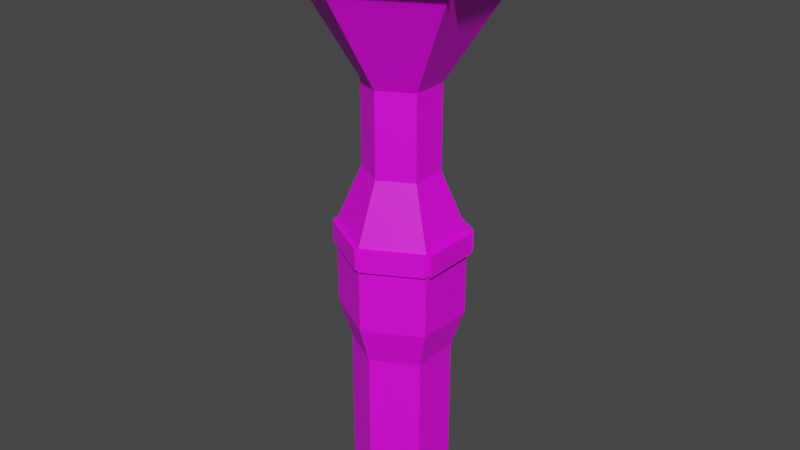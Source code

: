 # Source: Torch.blend  (saved by Blender 2.92.15; exported with 4.5.12 LTS)
import bpy
from mathutils import Matrix  # noqa: F401  (used for matrix-valued properties, if any)

bpy.ops.wm.read_factory_settings(use_empty=True)
scene = bpy.context.scene
scene.name = 'Scene'

# ---- collections
col_collection = bpy.data.collections.new('Collection'); scene.collection.children.link(col_collection)

# ---- images (referenced by path relative to the original .blend; pixels are not part of the script)
import os
ASSET_DIR = os.environ.get("B2B_ASSET_DIR", "")  # directory of the original .blend (textures are referenced by path, not embedded)
HERE = os.path.dirname(os.path.abspath(__file__))  # packed textures are extracted next to this script under _unpacked/

def load_image(name, relpath, width, height, colorspace="sRGB"):
    """Load a texture the original file referenced (path relative to the .blend, or extracted next to this script)."""
    p = next((c for c in (os.path.join(HERE, relpath), os.path.join(ASSET_DIR, relpath)) if relpath and os.path.exists(c)), "")
    if p:
        img = bpy.data.images.load(p, check_existing=True)
        img.name = name
    else:  # same state as the original file: an image datablock whose file is absent (Cycles renders it pink)
        img = bpy.data.images.new(name, width, height)
        img.source = "FILE"
        img.filepath = "//" + (relpath or name)
    img.colorspace_settings.name = colorspace
    return img
img_low_poly_palete_png = load_image('Low Poly Palete.png', 'Low Poly Palete.png', 1024, 1024, 'sRGB')

# ---- materials (node trees are filled in below, after node groups)
mat_material_001 = bpy.data.materials.new('Material.001')
mat_material_001.use_transparent_shadow = False

# ---- material node trees
mat_material_001.use_nodes = True; mat_material_001.node_tree.nodes.clear()
_N = mat_material_001.node_tree.nodes; _L = mat_material_001.node_tree.links
n0 = _N.new('ShaderNodeBsdfPrincipled'); n0.name = 'Principled BSDF'; n0.location = (10, 300)
n0.distribution = 'GGX'
n0.subsurface_method = 'BURLEY'
n0.inputs[3].default_value = 1.45
n0.inputs[27].default_value = (0.0, 0.0, 0.0, 1.0)
n0.inputs[28].default_value = 1.0
n1 = _N.new('ShaderNodeOutputMaterial'); n1.name = 'Material Output'; n1.location = (300, 300)
n2 = _N.new('ShaderNodeTexImage'); n2.name = 'Image Texture'; n2.location = (-346, 118)
n2.image = img_low_poly_palete_png
_L.new(n0.outputs[0], n1.inputs[0])
_L.new(n2.outputs[0], n0.inputs[0])
n1.is_active_output = True

# ---- world
world_world = bpy.data.worlds.new('World'); scene.world = world_world
world_world.use_nodes = True; world_world.node_tree.nodes.clear()
_N = world_world.node_tree.nodes; _L = world_world.node_tree.links
n0 = _N.new('ShaderNodeOutputWorld'); n0.name = 'World Output'; n0.location = (300, 300)
n1 = _N.new('ShaderNodeBackground'); n1.name = 'Background'; n1.location = (10, 300)
n1.inputs[0].default_value = (0.05088, 0.05088, 0.05088, 1.0)
_L.new(n1.outputs[0], n0.inputs[0])
n0.is_active_output = True
world_world.color = (0.05088, 0.05088, 0.05088)
world_world.use_sun_shadow = False
world_world.sun_shadow_jitter_overblur = 0.0

# ---- meshes
me_cylinder_001 = bpy.data.meshes.new('Cylinder.001')
me_cylinder_001.from_pydata([(0.0, 1.0, -1.0), (0.0, 1.0, 1.0), (0.866, 0.5, -1.0), (0.866, 0.5, 1.0), (0.866, -0.5, -1.0), (0.866, -0.5, 1.0), (-8.742e-08, -1.0, -1.0), (-8.742e-08, -1.0, 1.0), (-0.866, -0.5, -1.0), (-0.866, -0.5, 1.0), (-0.866, 0.5, -1.0), (-0.866, 0.5, 1.0), (1.089, 0.6286, 1.502), (6.427e-08, 1.257, 1.502), (1.089, -0.6286, 1.502), (-4.564e-08, -1.257, 1.502), (-1.089, -0.6286, 1.502), (-1.089, 0.6286, 1.502), (1.089, 0.6286, 2.337), (5.074e-08, 1.257, 2.337), (1.089, -0.6286, 2.337), (-5.917e-08, -1.257, 2.337), (-1.089, -0.6286, 2.337), (-1.089, 0.6286, 2.337), (1.089, 0.6286, 2.618), (3.058e-08, 1.257, 2.618), (1.089, -0.6286, 2.618), (-7.933e-08, -1.257, 2.618), (-1.089, -0.6286, 2.618), (-1.089, 0.6286, 2.618), (-1.089, -0.6286, 2.337), (-5.917e-08, -1.257, 2.337), (-1.089, -0.6286, 2.618), (-7.933e-08, -1.257, 2.618), (1.154, 0.7462, 2.337), (0.06524, 1.375, 2.337), (1.154, 0.7462, 2.618), (0.06524, 1.375, 2.618), (-0.06384, 1.372, 2.337), (-1.153, 0.7437, 2.337), (-0.06384, 1.372, 2.618), (-1.153, 0.7437, 2.618), (-1.172, 0.6286, 2.337), (-1.172, -0.6286, 2.337), (-1.172, 0.6286, 2.618), (-1.172, -0.6286, 2.618), (-1.127, -0.6973, 2.337), (-0.03808, -1.326, 2.337), (-1.127, -0.6973, 2.618), (-0.03808, -1.326, 2.618), (0.04929, -1.346, 2.337), (1.138, -0.7175, 2.337), (0.04929, -1.346, 2.618), (1.138, -0.7175, 2.618), (1.203, -0.6286, 2.337), (1.203, 0.6286, 2.337), (1.203, -0.6286, 2.618), (1.203, 0.6286, 2.618), (0.653, 0.377, 3.369), (2.629e-08, 0.7541, 3.369), (0.653, -0.377, 3.369), (-3.963e-08, -0.7541, 3.369), (-0.653, -0.377, 3.369), (-0.653, 0.377, 3.369), (0.653, 0.377, 4.448), (-2.471e-07, 0.7541, 4.448), (0.653, -0.377, 4.448), (-3.13e-07, -0.7541, 4.448), (-0.653, -0.377, 4.448), (-0.653, 0.377, 4.448), (1.836, 1.06, 5.81), (-2.088e-07, 2.12, 5.81), (1.836, -1.06, 5.81), (-3.941e-07, -2.12, 5.81), (-1.836, -1.06, 5.81), (-1.836, 1.06, 5.81), (1.836, 1.06, 6.224), (-2.088e-07, 2.12, 6.224), (1.836, -1.06, 6.224), (-3.941e-07, -2.12, 6.224), (-1.836, -1.06, 6.224), (-1.836, 1.06, 6.224), (1.836, 1.06, 5.81), (-2.088e-07, 2.12, 5.81), (1.836, 1.06, 6.224), (-2.088e-07, 2.12, 6.224), (1.836, -1.06, 5.81), (1.836, 1.06, 5.81), (-3.941e-07, -2.12, 5.81), (-1.836, -1.06, 5.81), (-1.836, 1.06, 5.81), (-2.088e-07, 2.12, 5.81), (1.836, -1.06, 6.224), (1.836, 1.06, 6.224), (-3.941e-07, -2.12, 6.224), (-1.836, -1.06, 6.224), (-1.836, 1.06, 6.224), (-2.088e-07, 2.12, 6.224), (1.836, 1.06, 5.81), (-2.088e-07, 2.12, 5.81), (1.836, 1.06, 6.224), (-2.088e-07, 2.12, 6.224), (1.836, -1.06, 5.81), (1.836, 1.06, 5.81), (-3.941e-07, -2.12, 5.81), (-1.836, -1.06, 5.81), (-1.836, 1.06, 5.81), (-2.088e-07, 2.12, 5.81), (1.836, -1.06, 6.224), (1.836, 1.06, 6.224), (-3.941e-07, -2.12, 6.224), (-1.836, -1.06, 6.224), (-1.836, 1.06, 6.224), (-2.088e-07, 2.12, 6.224), (1.836, 1.06, 5.81), (-2.088e-07, 2.12, 5.81), (1.836, 1.06, 6.224), (-2.088e-07, 2.12, 6.224), (-2.079, 1.06, 5.81), (-2.079, -1.06, 5.81), (-2.079, 1.06, 6.224), (-2.079, -1.06, 6.224), (-0.1151, 2.327, 5.81), (-1.951, 1.268, 5.81), (-0.1151, 2.327, 6.224), (-1.951, 1.268, 6.224), (1.93, 1.23, 5.81), (0.0943, 2.29, 5.81), (1.93, 1.23, 6.224), (0.0943, 2.29, 6.224), (2.013, -1.06, 5.81), (2.013, 1.06, 5.81), (2.013, -1.06, 6.224), (2.013, 1.06, 6.224), (0.09489, -2.291, 5.81), (1.931, -1.231, 5.81), (0.09489, -2.291, 6.224), (1.931, -1.231, 6.224), (-1.943, -1.254, 5.81), (-0.1076, -2.314, 5.81), (-1.943, -1.254, 6.224), (-0.1076, -2.314, 6.224)], [], [(0, 1, 3, 2), (2, 3, 5, 4), (4, 5, 7, 6), (6, 7, 9, 8), (1, 11, 17, 13), (8, 9, 11, 10), (10, 11, 1, 0), (0, 2, 4, 6, 8, 10), (17, 16, 22, 23), (9, 7, 15, 16), (5, 3, 12, 14), (11, 9, 16, 17), (3, 1, 13, 12), (7, 5, 14, 15), (23, 29, 41, 39), (15, 14, 20, 21), (12, 13, 19, 18), (13, 17, 23, 19), (16, 15, 21, 22), (14, 12, 18, 20), (29, 28, 62, 63), (21, 27, 33, 31), (20, 18, 55, 54), (29, 23, 42, 44), (27, 21, 50, 52), (25, 24, 36, 37), (32, 30, 46, 48), (22, 21, 31, 30), (28, 22, 30, 32), (27, 28, 32, 33), (34, 35, 37, 36), (19, 25, 37, 35), (18, 19, 35, 34), (24, 18, 34, 36), (38, 39, 41, 40), (19, 23, 39, 38), (25, 19, 38, 40), (29, 25, 40, 41), (42, 43, 45, 44), (28, 29, 44, 45), (22, 28, 45, 43), (23, 22, 43, 42), (46, 47, 49, 48), (33, 32, 48, 49), (31, 33, 49, 47), (30, 31, 47, 46), (50, 51, 53, 52), (26, 27, 52, 53), (20, 26, 53, 51), (21, 20, 51, 50), (54, 55, 57, 56), (26, 20, 54, 56), (24, 26, 56, 57), (18, 24, 57, 55), (63, 62, 68, 69), (27, 26, 60, 61), (24, 25, 59, 58), (25, 29, 63, 59), (28, 27, 61, 62), (26, 24, 58, 60), (65, 69, 75, 71), (61, 60, 66, 67), (58, 59, 65, 64), (59, 63, 69, 65), (62, 61, 67, 68), (60, 58, 64, 66), (85, 84, 100, 101), (68, 67, 73, 74), (66, 64, 70, 72), (69, 68, 74, 75), (67, 66, 72, 73), (64, 65, 71, 70), (76, 77, 81, 80, 79, 78), (81, 77, 97, 96), (70, 71, 83, 82), (73, 72, 86, 88), (82, 83, 99, 98), (80, 81, 96, 95), (72, 70, 87, 86), (71, 77, 85, 83), (77, 76, 84, 85), (76, 70, 82, 84), (95, 96, 112, 111), (87, 93, 109, 103), (86, 87, 103, 102), (94, 95, 111, 110), (97, 91, 107, 113), (92, 94, 110, 108), (74, 73, 88, 89), (83, 85, 101, 99), (75, 74, 89, 90), (84, 82, 98, 100), (71, 75, 90, 91), (76, 78, 92, 93), (78, 79, 94, 92), (77, 71, 91, 97), (79, 80, 95, 94), (70, 76, 93, 87), (112, 106, 118, 120), (108, 110, 136, 137), (107, 106, 123, 122), (105, 104, 139, 138), (103, 109, 133, 131), (117, 116, 128, 129), (88, 86, 102, 104), (98, 99, 115, 114), (96, 97, 113, 112), (89, 88, 104, 105), (101, 100, 116, 117), (90, 89, 105, 106), (99, 101, 117, 115), (91, 90, 106, 107), (100, 98, 114, 116), (93, 92, 108, 109), (118, 119, 121, 120), (106, 105, 119, 118), (105, 111, 121, 119), (111, 112, 120, 121), (122, 123, 125, 124), (106, 112, 125, 123), (112, 113, 124, 125), (113, 107, 122, 124), (126, 127, 129, 128), (115, 117, 129, 127), (114, 115, 127, 126), (116, 114, 126, 128), (130, 131, 133, 132), (102, 103, 131, 130), (109, 108, 132, 133), (108, 102, 130, 132), (134, 135, 137, 136), (110, 104, 134, 136), (104, 102, 135, 134), (102, 108, 137, 135), (138, 139, 141, 140), (104, 110, 141, 139), (110, 111, 140, 141), (111, 105, 138, 140)])
_uv = me_cylinder_001.uv_layers.new(name='UVMap')
_uv.uv.foreach_set('vector', [0.684, 0.4619, 0.684, 0.474, 0.68, 0.474, 0.68, 0.4619, 0.68, 0.4619, 0.68, 0.474, 0.6759, 0.474, 0.6759, 0.4619, 0.6759, 0.4619, 0.6759, 0.474, 0.6719, 0.474, 0.6719, 0.4619, 0.6719, 0.4619, 0.6719, 0.474, 0.6678, 0.474, 0.6678, 0.4619, 0.6598, 0.474, 0.6638, 0.474, 0.6638, 0.474, 0.6598, 0.474, 0.6678, 0.4619, 0.6678, 0.474, 0.6638, 0.474, 0.6638, 0.4619, 0.6638, 0.4619, 0.6638, 0.474, 0.6598, 0.474, 0.6598, 0.4619, 0.75, 0.49, 0.9578, 0.37, 0.9578, 0.13, 0.75, 0.01, 0.5422, 0.13, 0.5422, 0.37, 0.6638, 0.474, 0.6678, 0.474, 0.6678, 0.474, 0.6638, 0.474, 0.6678, 0.474, 0.6719, 0.474, 0.6719, 0.474, 0.6678, 0.474, 0.6759, 0.474, 0.68, 0.474, 0.68, 0.474, 0.6759, 0.474, 0.6638, 0.474, 0.6678, 0.474, 0.6678, 0.474, 0.6638, 0.474, 0.68, 0.474, 0.684, 0.474, 0.684, 0.474, 0.68, 0.474, 0.6719, 0.474, 0.6759, 0.474, 0.6759, 0.474, 0.6719, 0.474, 0.9081, 0.9435, 0.9081, 0.9435, 0.9081, 0.9435, 0.9081, 0.9435, 0.6719, 0.474, 0.6759, 0.474, 0.6759, 0.474, 0.6719, 0.474, 0.68, 0.474, 0.684, 0.474, 0.684, 0.474, 0.68, 0.474, 0.6598, 0.474, 0.6638, 0.474, 0.6638, 0.474, 0.6598, 0.474, 0.6678, 0.474, 0.6719, 0.474, 0.6719, 0.474, 0.6678, 0.474, 0.6759, 0.474, 0.68, 0.474, 0.68, 0.474, 0.6759, 0.474, 0.6608, 0.4588, 0.6608, 0.4529, 0.6608, 0.4529, 0.6608, 0.4588, 0.9141, 0.9435, 0.9141, 0.9435, 0.9141, 0.9435, 0.9141, 0.9435, 0.917, 0.9435, 0.92, 0.9435, 0.92, 0.9435, 0.917, 0.9435, 0.9081, 0.9435, 0.9081, 0.9435, 0.9081, 0.9435, 0.9081, 0.9435, 0.9141, 0.9435, 0.9141, 0.9435, 0.9141, 0.9435, 0.9141, 0.9435, 0.9096, 0.9344, 0.9133, 0.9323, 0.9133, 0.9323, 0.9096, 0.9344, 0.9111, 0.9435, 0.9111, 0.9435, 0.9111, 0.9435, 0.9111, 0.9435, 0.9111, 0.9435, 0.9141, 0.9435, 0.9141, 0.9435, 0.9111, 0.9435, 0.9111, 0.9435, 0.9111, 0.9435, 0.9111, 0.9435, 0.9111, 0.9435, 0.9096, 0.9258, 0.9059, 0.928, 0.9059, 0.928, 0.9096, 0.9258, 0.92, 0.9435, 0.923, 0.9435, 0.923, 0.9435, 0.92, 0.9435, 0.9051, 0.9435, 0.9051, 0.9435, 0.9051, 0.9435, 0.9051, 0.9435, 0.92, 0.9435, 0.923, 0.9435, 0.923, 0.9435, 0.92, 0.9435, 0.92, 0.9435, 0.92, 0.9435, 0.92, 0.9435, 0.92, 0.9435, 0.9051, 0.9435, 0.9081, 0.9435, 0.9081, 0.9435, 0.9051, 0.9435, 0.9051, 0.9435, 0.9081, 0.9435, 0.9081, 0.9435, 0.9051, 0.9435, 0.9051, 0.9435, 0.9051, 0.9435, 0.9051, 0.9435, 0.9051, 0.9435, 0.9059, 0.9323, 0.9096, 0.9344, 0.9096, 0.9344, 0.9059, 0.9323, 0.9081, 0.9435, 0.9111, 0.9435, 0.9111, 0.9435, 0.9081, 0.9435, 0.9059, 0.928, 0.9059, 0.9323, 0.9059, 0.9323, 0.9059, 0.928, 0.9111, 0.9435, 0.9111, 0.9435, 0.9111, 0.9435, 0.9111, 0.9435, 0.9081, 0.9435, 0.9111, 0.9435, 0.9111, 0.9435, 0.9081, 0.9435, 0.9111, 0.9435, 0.9141, 0.9435, 0.9141, 0.9435, 0.9111, 0.9435, 0.9096, 0.9258, 0.9059, 0.928, 0.9059, 0.928, 0.9096, 0.9258, 0.9141, 0.9435, 0.9141, 0.9435, 0.9141, 0.9435, 0.9141, 0.9435, 0.9111, 0.9435, 0.9141, 0.9435, 0.9141, 0.9435, 0.9111, 0.9435, 0.9141, 0.9435, 0.917, 0.9435, 0.917, 0.9435, 0.9141, 0.9435, 0.9133, 0.928, 0.9096, 0.9258, 0.9096, 0.9258, 0.9133, 0.928, 0.917, 0.9435, 0.917, 0.9435, 0.917, 0.9435, 0.917, 0.9435, 0.9141, 0.9435, 0.917, 0.9435, 0.917, 0.9435, 0.9141, 0.9435, 0.917, 0.9435, 0.92, 0.9435, 0.92, 0.9435, 0.917, 0.9435, 0.917, 0.9435, 0.917, 0.9435, 0.917, 0.9435, 0.917, 0.9435, 0.9133, 0.9323, 0.9133, 0.928, 0.9133, 0.928, 0.9133, 0.9323, 0.92, 0.9435, 0.92, 0.9435, 0.92, 0.9435, 0.92, 0.9435, 0.6608, 0.4588, 0.6608, 0.4529, 0.6608, 0.4529, 0.6608, 0.4588, 0.6658, 0.45, 0.6709, 0.4529, 0.6709, 0.4529, 0.6658, 0.45, 0.6709, 0.4588, 0.6658, 0.4617, 0.6658, 0.4617, 0.6709, 0.4588, 0.6658, 0.4617, 0.6608, 0.4588, 0.6608, 0.4588, 0.6658, 0.4617, 0.6608, 0.4529, 0.6658, 0.45, 0.6658, 0.45, 0.6608, 0.4529, 0.6709, 0.4529, 0.6709, 0.4588, 0.6709, 0.4588, 0.6709, 0.4529, 0.6658, 0.4617, 0.6608, 0.4588, 0.6608, 0.4588, 0.6658, 0.4617, 0.6658, 0.45, 0.6709, 0.4529, 0.6709, 0.4529, 0.6658, 0.45, 0.6709, 0.4588, 0.6658, 0.4617, 0.6658, 0.4617, 0.6709, 0.4588, 0.6658, 0.4617, 0.6608, 0.4588, 0.6608, 0.4588, 0.6658, 0.4617, 0.6608, 0.4529, 0.6658, 0.45, 0.6658, 0.45, 0.6608, 0.4529, 0.6709, 0.4529, 0.6709, 0.4588, 0.6709, 0.4588, 0.6709, 0.4529, 0.9637, 0.923, 0.968, 0.9205, 0.968, 0.9205, 0.9637, 0.923, 0.6608, 0.4529, 0.6658, 0.45, 0.6658, 0.45, 0.6608, 0.4529, 0.6709, 0.4529, 0.6709, 0.4588, 0.6709, 0.4588, 0.6709, 0.4529, 0.6608, 0.4588, 0.6608, 0.4529, 0.6608, 0.4529, 0.6608, 0.4588, 0.6658, 0.45, 0.6709, 0.4529, 0.6709, 0.4529, 0.6658, 0.45, 0.6709, 0.4588, 0.6658, 0.4617, 0.6658, 0.4617, 0.6709, 0.4588, 0.968, 0.9205, 0.9637, 0.923, 0.9594, 0.9205, 0.9594, 0.9155, 0.9637, 0.913, 0.968, 0.9155, 0.04215, 0.37, 0.25, 0.49, 0.25, 0.49, 0.04215, 0.37, 0.9724, 0.9223, 0.9723, 0.9224, 0.9723, 0.9224, 0.9724, 0.9223, 0.6658, 0.45, 0.6709, 0.4529, 0.6709, 0.4529, 0.6658, 0.45, 0.9724, 0.9223, 0.9723, 0.9224, 0.9723, 0.9224, 0.9724, 0.9223, 0.04215, 0.13, 0.04215, 0.37, 0.04215, 0.37, 0.04215, 0.13, 0.6709, 0.4529, 0.6709, 0.4588, 0.6709, 0.4588, 0.6709, 0.4529, 0.9648, 0.9226, 0.9648, 0.9226, 0.9648, 0.9226, 0.9648, 0.9226, 0.9637, 0.923, 0.968, 0.9205, 0.968, 0.9205, 0.9637, 0.923, 0.9756, 0.9164, 0.9756, 0.9164, 0.9756, 0.9164, 0.9756, 0.9164, 0.04215, 0.13, 0.04215, 0.37, 0.04215, 0.37, 0.04215, 0.13, 0.9756, 0.9164, 0.9756, 0.9164, 0.9756, 0.9164, 0.9756, 0.9164, 0.6709, 0.4529, 0.6709, 0.4588, 0.6709, 0.4588, 0.6709, 0.4529, 0.25, 0.01, 0.04215, 0.13, 0.04215, 0.13, 0.25, 0.01, 0.9648, 0.9226, 0.9648, 0.9226, 0.9648, 0.9226, 0.9648, 0.9226, 0.4578, 0.13, 0.25, 0.01, 0.25, 0.01, 0.4578, 0.13, 0.6608, 0.4529, 0.6658, 0.45, 0.6658, 0.45, 0.6608, 0.4529, 0.9648, 0.9226, 0.9648, 0.9226, 0.9648, 0.9226, 0.9648, 0.9226, 0.6608, 0.4588, 0.6608, 0.4529, 0.6608, 0.4529, 0.6608, 0.4588, 0.9756, 0.9164, 0.9756, 0.9164, 0.9756, 0.9164, 0.9756, 0.9164, 0.6658, 0.4617, 0.6608, 0.4588, 0.6608, 0.4588, 0.6658, 0.4617, 0.4578, 0.37, 0.4578, 0.13, 0.4578, 0.13, 0.4578, 0.37, 0.4578, 0.13, 0.25, 0.01, 0.25, 0.01, 0.4578, 0.13, 0.9648, 0.9226, 0.9648, 0.9226, 0.9648, 0.9226, 0.9648, 0.9226, 0.25, 0.01, 0.04215, 0.13, 0.04215, 0.13, 0.25, 0.01, 0.9756, 0.9164, 0.9756, 0.9164, 0.9756, 0.9164, 0.9756, 0.9164, 0.9541, 0.9164, 0.9541, 0.9164, 0.9541, 0.9164, 0.9541, 0.9164, 0.968, 0.9155, 0.9637, 0.913, 0.9637, 0.913, 0.968, 0.9155, 0.6658, 0.4617, 0.6608, 0.4588, 0.6608, 0.4588, 0.6658, 0.4617, 0.6608, 0.4529, 0.6658, 0.45, 0.6658, 0.45, 0.6608, 0.4529, 0.9756, 0.9164, 0.9756, 0.9164, 0.9756, 0.9164, 0.9756, 0.9164, 0.9637, 0.923, 0.968, 0.9205, 0.968, 0.9205, 0.9637, 0.923, 0.6658, 0.45, 0.6709, 0.4529, 0.6709, 0.4529, 0.6658, 0.45, 0.9724, 0.9223, 0.9723, 0.9224, 0.9723, 0.9224, 0.9724, 0.9223, 0.04215, 0.37, 0.25, 0.49, 0.25, 0.49, 0.04215, 0.37, 0.6608, 0.4529, 0.6658, 0.45, 0.6658, 0.45, 0.6608, 0.4529, 0.9637, 0.923, 0.968, 0.9205, 0.968, 0.9205, 0.9637, 0.923, 0.6608, 0.4588, 0.6608, 0.4529, 0.6608, 0.4529, 0.6608, 0.4588, 0.9648, 0.9226, 0.9648, 0.9226, 0.9648, 0.9226, 0.9648, 0.9226, 0.6658, 0.4617, 0.6608, 0.4588, 0.6608, 0.4588, 0.6658, 0.4617, 0.9756, 0.9164, 0.9756, 0.9164, 0.9756, 0.9164, 0.9756, 0.9164, 0.4578, 0.37, 0.4578, 0.13, 0.4578, 0.13, 0.4578, 0.37, 0.9541, 0.9164, 0.9541, 0.9039, 0.9541, 0.9039, 0.9541, 0.9164, 0.6608, 0.4588, 0.6608, 0.4529, 0.6608, 0.4529, 0.6608, 0.4588, 0.9541, 0.9039, 0.9541, 0.9039, 0.9541, 0.9039, 0.9541, 0.9039, 0.9594, 0.9155, 0.9594, 0.9205, 0.9594, 0.9205, 0.9594, 0.9155, 0.9648, 0.9226, 0.9541, 0.9164, 0.9541, 0.9164, 0.9648, 0.9226, 0.9541, 0.9164, 0.9541, 0.9164, 0.9541, 0.9164, 0.9541, 0.9164, 0.9594, 0.9205, 0.9637, 0.923, 0.9637, 0.923, 0.9594, 0.9205, 0.9648, 0.9226, 0.9648, 0.9226, 0.9648, 0.9226, 0.9648, 0.9226, 0.9756, 0.9164, 0.9648, 0.9226, 0.9648, 0.9226, 0.9756, 0.9164, 0.9648, 0.9226, 0.9648, 0.9226, 0.9648, 0.9226, 0.9648, 0.9226, 0.9724, 0.9223, 0.9723, 0.9224, 0.9723, 0.9224, 0.9724, 0.9223, 0.9756, 0.9164, 0.9756, 0.9164, 0.9756, 0.9164, 0.9756, 0.9164, 0.9756, 0.9039, 0.9756, 0.9164, 0.9756, 0.9164, 0.9756, 0.9039, 0.6709, 0.4529, 0.6709, 0.4588, 0.6709, 0.4588, 0.6709, 0.4529, 0.968, 0.9205, 0.968, 0.9155, 0.968, 0.9155, 0.968, 0.9205, 0.9756, 0.9039, 0.9756, 0.9039, 0.9756, 0.9039, 0.9756, 0.9039, 0.9648, 0.8977, 0.9756, 0.9039, 0.9756, 0.9039, 0.9648, 0.8977, 0.9648, 0.8977, 0.9648, 0.8977, 0.9648, 0.8977, 0.9648, 0.8977, 0.6658, 0.45, 0.6709, 0.4529, 0.6709, 0.4529, 0.6658, 0.45, 0.9756, 0.9039, 0.9756, 0.9039, 0.9756, 0.9039, 0.9756, 0.9039, 0.9541, 0.9039, 0.9648, 0.8977, 0.9648, 0.8977, 0.9541, 0.9039, 0.9648, 0.8977, 0.9648, 0.8977, 0.9648, 0.8977, 0.9648, 0.8977, 0.9637, 0.913, 0.9594, 0.9155, 0.9594, 0.9155, 0.9637, 0.913, 0.9541, 0.9039, 0.9541, 0.9039, 0.9541, 0.9039, 0.9541, 0.9039])
me_cylinder_001.materials.append(mat_material_001)
me_cylinder_001.use_remesh_fix_poles = True
me_cylinder_001.use_remesh_preserve_attributes = False
me_cylinder_001.use_mirror_vertex_groups = False
me_cylinder_001.update()

# ---- objects
ob_cylinder = bpy.data.objects.new('Cylinder', me_cylinder_001)

# ---- transforms, parenting, visibility, modifiers, constraints
ob_cylinder.location = (0.0, 0.0, 0.0)
ob_cylinder.scale = (0.02051, 0.01971, 0.03222)
ob_cylinder.lineart.crease_threshold = 0.0

# ---- collection membership
col_collection.objects.link(ob_cylinder)

# ---- scene / render settings (as saved in the file)
scene.frame_start = 1; scene.frame_end = 250; scene.frame_set(1)
scene.render.engine = 'BLENDER_EEVEE_NEXT'
scene.cycles.use_denoising = False
scene.cycles.samples = 128
scene.cycles.sampling_pattern = 'TABULATED_SOBOL'
scene.cycles.use_adaptive_sampling = False
scene.cycles.use_light_tree = False
scene.view_settings.view_transform = 'Filmic'
bpy.context.view_layer.update()

# ---- added for rendering (the .blend has no active camera and no usable light): camera, sun
cam_auto = bpy.data.cameras.new('AutoCamera')
cam_auto.lens = 50.0
cam_auto.sensor_width = 36.0
cam_auto.clip_end = 1000.0
ob_auto_camera = bpy.data.objects.new('AutoCamera', cam_auto)
scene.collection.objects.link(ob_auto_camera)
ob_auto_camera.location = (0.243378, -0.292732, 0.279398)
ob_auto_camera.rotation_euler = (1.09748, -7.21219e-08, 0.694738)
scene.camera = ob_auto_camera
light_auto_sun = bpy.data.lights.new('AutoSun', 'SUN')
light_auto_sun.energy = 3.0
light_auto_sun.angle = 0.0523599
ob_auto_sun = bpy.data.objects.new('AutoSun', light_auto_sun)
scene.collection.objects.link(ob_auto_sun)
ob_auto_sun.rotation_euler = (0.872665, 0.174533, 0.523599)
bpy.context.view_layer.update()
